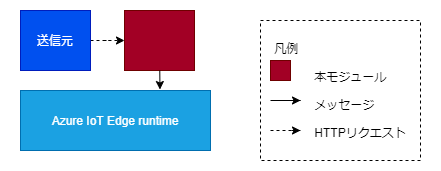

The diagram above was exported from draw.io. Its source (the exported page's mxGraphModel, read from the mxfile embedded in the PNG):
<mxGraphModel dx="1660" dy="1160" grid="1" gridSize="10" guides="1" tooltips="1" connect="1" arrows="1" fold="1" page="1" pageScale="1" pageWidth="827" pageHeight="1169" background="none" math="0" shadow="0">
  <root>
    <mxCell id="0" />
    <mxCell id="1" parent="0" />
    <mxCell id="24" value="&lt;p style=&quot;line-height: 200%&quot;&gt;&lt;/p&gt;&lt;div style=&quot;text-align: left&quot;&gt;&lt;br&gt;&lt;/div&gt;&lt;p&gt;&lt;/p&gt;" style="rounded=0;whiteSpace=wrap;html=1;dashed=1;fillColor=#FFFFFF;strokeColor=none;" parent="1" vertex="1">
      <mxGeometry x="210" y="10" width="440" height="170" as="geometry" />
    </mxCell>
    <mxCell id="6" style="edgeStyle=orthogonalEdgeStyle;rounded=0;orthogonalLoop=1;jettySize=auto;html=1;dashed=1;entryX=0;entryY=0.5;entryDx=0;entryDy=0;strokeColor=#000000;" parent="1" source="16" target="3" edge="1">
      <mxGeometry relative="1" as="geometry">
        <mxPoint x="335" y="130" as="targetPoint" />
      </mxGeometry>
    </mxCell>
    <mxCell id="3" value="" style="rounded=0;whiteSpace=wrap;html=1;fillColor=#a20025;strokeColor=#6F0000;fontColor=#ffffff;" parent="1" vertex="1">
      <mxGeometry x="334" y="20" width="70" height="60" as="geometry" />
    </mxCell>
    <mxCell id="9" value="&lt;p style=&quot;line-height: 200%&quot;&gt;&lt;/p&gt;&lt;div style=&quot;text-align: left&quot;&gt;&lt;font color=&quot;#000000&quot; style=&quot;background-color: rgb(255 , 255 , 255)&quot;&gt;凡例&lt;/font&gt;&lt;/div&gt;&lt;div style=&quot;text-align: left&quot;&gt;&lt;font color=&quot;#000000&quot; style=&quot;background-color: rgb(255 , 255 , 255)&quot;&gt;&lt;br&gt;&lt;/font&gt;&lt;/div&gt;&lt;blockquote style=&quot;margin: 0 0 0 40px ; border: none ; padding: 0px&quot;&gt;&lt;div style=&quot;text-align: left&quot;&gt;&lt;font color=&quot;#000000&quot; style=&quot;background-color: rgb(255 , 255 , 255)&quot;&gt;本モジュール&lt;/font&gt;&lt;/div&gt;&lt;/blockquote&gt;&lt;div style=&quot;text-align: left&quot;&gt;&lt;font color=&quot;#000000&quot; style=&quot;background-color: rgb(255 , 255 , 255)&quot;&gt;&lt;br&gt;&lt;/font&gt;&lt;/div&gt;&lt;blockquote style=&quot;margin: 0 0 0 40px ; border: none ; padding: 0px&quot;&gt;&lt;div style=&quot;text-align: left&quot;&gt;&lt;font color=&quot;#000000&quot; style=&quot;background-color: rgb(255 , 255 , 255)&quot;&gt;メッセージ&lt;/font&gt;&lt;/div&gt;&lt;/blockquote&gt;&lt;div style=&quot;text-align: left&quot;&gt;&lt;font color=&quot;#000000&quot; style=&quot;background-color: rgb(255 , 255 , 255)&quot;&gt;&lt;br&gt;&lt;/font&gt;&lt;/div&gt;&lt;blockquote style=&quot;margin: 0 0 0 40px ; border: none ; padding: 0px&quot;&gt;&lt;div style=&quot;text-align: left&quot;&gt;&lt;font color=&quot;#000000&quot; style=&quot;background-color: rgb(255 , 255 , 255)&quot;&gt;HTTPリクエスト&lt;/font&gt;&lt;/div&gt;&lt;/blockquote&gt;&lt;p&gt;&lt;/p&gt;" style="rounded=0;whiteSpace=wrap;html=1;dashed=1;strokeColor=#000000;fillColor=none;" parent="1" vertex="1">
      <mxGeometry x="470" y="30" width="160" height="140" as="geometry" />
    </mxCell>
    <mxCell id="17" value="Azure IoT Edge runtime" style="rounded=0;whiteSpace=wrap;html=1;fillColor=#1ba1e2;strokeColor=#006EAF;fontColor=#ffffff;" parent="1" vertex="1">
      <mxGeometry x="230" y="100" width="190" height="60" as="geometry" />
    </mxCell>
    <mxCell id="18" value="" style="rounded=0;whiteSpace=wrap;html=1;fillColor=#a20025;strokeColor=#6F0000;fontColor=#ffffff;" parent="1" vertex="1">
      <mxGeometry x="480" y="70" width="20" height="20" as="geometry" />
    </mxCell>
    <mxCell id="19" style="rounded=0;orthogonalLoop=1;jettySize=auto;html=1;strokeColor=#000000;" parent="1" edge="1">
      <mxGeometry relative="1" as="geometry">
        <mxPoint x="480" y="110" as="sourcePoint" />
        <mxPoint x="510" y="110" as="targetPoint" />
        <Array as="points">
          <mxPoint x="510" y="110" />
          <mxPoint x="500" y="110" />
        </Array>
      </mxGeometry>
    </mxCell>
    <mxCell id="23" style="rounded=0;orthogonalLoop=1;jettySize=auto;html=1;dashed=1;strokeColor=#000000;" parent="1" edge="1">
      <mxGeometry relative="1" as="geometry">
        <mxPoint x="480" y="140" as="sourcePoint" />
        <mxPoint x="510" y="140" as="targetPoint" />
        <Array as="points">
          <mxPoint x="510" y="140" />
          <mxPoint x="500" y="140" />
        </Array>
      </mxGeometry>
    </mxCell>
    <mxCell id="16" value="送信元" style="text;html=1;fillColor=#0050ef;align=center;verticalAlign=middle;whiteSpace=wrap;rounded=0;strokeColor=#001DBC;fontColor=#ffffff;" parent="1" vertex="1">
      <mxGeometry x="230" y="20" width="70" height="60" as="geometry" />
    </mxCell>
    <mxCell id="25" style="rounded=0;orthogonalLoop=1;jettySize=auto;html=1;entryX=0.734;entryY=-0.016;entryDx=0;entryDy=0;strokeColor=#000000;entryPerimeter=0;" parent="1" source="3" target="17" edge="1">
      <mxGeometry relative="1" as="geometry">
        <mxPoint x="277.5" y="100" as="sourcePoint" />
        <mxPoint x="414" y="90" as="targetPoint" />
      </mxGeometry>
    </mxCell>
  </root>
</mxGraphModel>